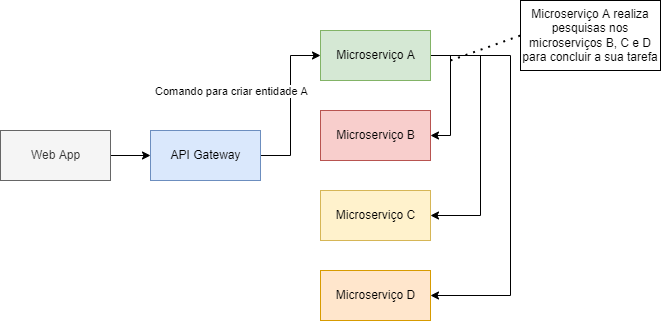

The diagram above was exported from draw.io. Its source (the exported page's mxGraphModel, read from the mxfile embedded in the PNG):
<mxGraphModel dx="1422" dy="702" grid="1" gridSize="10" guides="1" tooltips="1" connect="1" arrows="1" fold="1" page="1" pageScale="1" pageWidth="850" pageHeight="1100" math="0" shadow="0">
  <root>
    <mxCell id="0" />
    <mxCell id="1" parent="0" />
    <mxCell id="CdQHqTFAY4jPWRK8E5B--9" style="edgeStyle=orthogonalEdgeStyle;rounded=0;orthogonalLoop=1;jettySize=auto;html=1;entryX=0;entryY=0.5;entryDx=0;entryDy=0;" edge="1" parent="1" source="CdQHqTFAY4jPWRK8E5B--3" target="CdQHqTFAY4jPWRK8E5B--4">
      <mxGeometry relative="1" as="geometry" />
    </mxCell>
    <mxCell id="CdQHqTFAY4jPWRK8E5B--3" value="Web App" style="html=1;fillColor=#f5f5f5;fontColor=#333333;strokeColor=#666666;" vertex="1" parent="1">
      <mxGeometry x="240" y="180" width="110" height="50" as="geometry" />
    </mxCell>
    <mxCell id="CdQHqTFAY4jPWRK8E5B--11" style="edgeStyle=orthogonalEdgeStyle;rounded=0;orthogonalLoop=1;jettySize=auto;html=1;entryX=0;entryY=0.5;entryDx=0;entryDy=0;" edge="1" parent="1" source="CdQHqTFAY4jPWRK8E5B--4" target="CdQHqTFAY4jPWRK8E5B--5">
      <mxGeometry relative="1" as="geometry" />
    </mxCell>
    <mxCell id="CdQHqTFAY4jPWRK8E5B--15" value="Comando para criar entidade A" style="edgeLabel;html=1;align=center;verticalAlign=middle;resizable=0;points=[];" vertex="1" connectable="0" parent="CdQHqTFAY4jPWRK8E5B--11">
      <mxGeometry x="0.2148" y="2" relative="1" as="geometry">
        <mxPoint x="-58" y="2" as="offset" />
      </mxGeometry>
    </mxCell>
    <mxCell id="CdQHqTFAY4jPWRK8E5B--4" value="API Gateway" style="html=1;fillColor=#dae8fc;strokeColor=#6c8ebf;" vertex="1" parent="1">
      <mxGeometry x="390" y="180" width="110" height="50" as="geometry" />
    </mxCell>
    <mxCell id="CdQHqTFAY4jPWRK8E5B--16" style="edgeStyle=orthogonalEdgeStyle;rounded=0;orthogonalLoop=1;jettySize=auto;html=1;entryX=1;entryY=0.5;entryDx=0;entryDy=0;" edge="1" parent="1" source="CdQHqTFAY4jPWRK8E5B--5" target="CdQHqTFAY4jPWRK8E5B--6">
      <mxGeometry relative="1" as="geometry">
        <Array as="points">
          <mxPoint x="690" y="105" />
          <mxPoint x="690" y="185" />
        </Array>
      </mxGeometry>
    </mxCell>
    <mxCell id="CdQHqTFAY4jPWRK8E5B--17" style="edgeStyle=orthogonalEdgeStyle;rounded=0;orthogonalLoop=1;jettySize=auto;html=1;entryX=1;entryY=0.5;entryDx=0;entryDy=0;" edge="1" parent="1" source="CdQHqTFAY4jPWRK8E5B--5" target="CdQHqTFAY4jPWRK8E5B--7">
      <mxGeometry relative="1" as="geometry">
        <Array as="points">
          <mxPoint x="720" y="105" />
          <mxPoint x="720" y="265" />
        </Array>
      </mxGeometry>
    </mxCell>
    <mxCell id="CdQHqTFAY4jPWRK8E5B--18" style="edgeStyle=orthogonalEdgeStyle;rounded=0;orthogonalLoop=1;jettySize=auto;html=1;entryX=1;entryY=0.5;entryDx=0;entryDy=0;" edge="1" parent="1" source="CdQHqTFAY4jPWRK8E5B--5" target="CdQHqTFAY4jPWRK8E5B--8">
      <mxGeometry relative="1" as="geometry">
        <Array as="points">
          <mxPoint x="750" y="105" />
          <mxPoint x="750" y="345" />
        </Array>
      </mxGeometry>
    </mxCell>
    <mxCell id="CdQHqTFAY4jPWRK8E5B--5" value="Microserviço A" style="html=1;fillColor=#d5e8d4;strokeColor=#82b366;" vertex="1" parent="1">
      <mxGeometry x="560" y="80" width="110" height="50" as="geometry" />
    </mxCell>
    <mxCell id="CdQHqTFAY4jPWRK8E5B--6" value="Microserviço B" style="html=1;fillColor=#f8cecc;strokeColor=#b85450;" vertex="1" parent="1">
      <mxGeometry x="560" y="160" width="110" height="50" as="geometry" />
    </mxCell>
    <mxCell id="CdQHqTFAY4jPWRK8E5B--7" value="Microserviço C" style="html=1;fillColor=#fff2cc;strokeColor=#d6b656;" vertex="1" parent="1">
      <mxGeometry x="560" y="240" width="110" height="50" as="geometry" />
    </mxCell>
    <mxCell id="CdQHqTFAY4jPWRK8E5B--8" value="Microserviço D" style="html=1;fillColor=#ffe6cc;strokeColor=#d79b00;" vertex="1" parent="1">
      <mxGeometry x="560" y="320" width="110" height="50" as="geometry" />
    </mxCell>
    <mxCell id="CdQHqTFAY4jPWRK8E5B--20" value="Microserviço A realiza pesquisas nos microserviços B, C e D para concluir a sua tarefa" style="rounded=0;whiteSpace=wrap;html=1;" vertex="1" parent="1">
      <mxGeometry x="760" y="50" width="140" height="70" as="geometry" />
    </mxCell>
    <mxCell id="CdQHqTFAY4jPWRK8E5B--21" value="" style="endArrow=none;dashed=1;html=1;dashPattern=1 3;strokeWidth=2;rounded=0;entryX=0;entryY=0.5;entryDx=0;entryDy=0;" edge="1" parent="1" target="CdQHqTFAY4jPWRK8E5B--20">
      <mxGeometry width="50" height="50" relative="1" as="geometry">
        <mxPoint x="690" y="110" as="sourcePoint" />
        <mxPoint x="450" y="340" as="targetPoint" />
      </mxGeometry>
    </mxCell>
  </root>
</mxGraphModel>